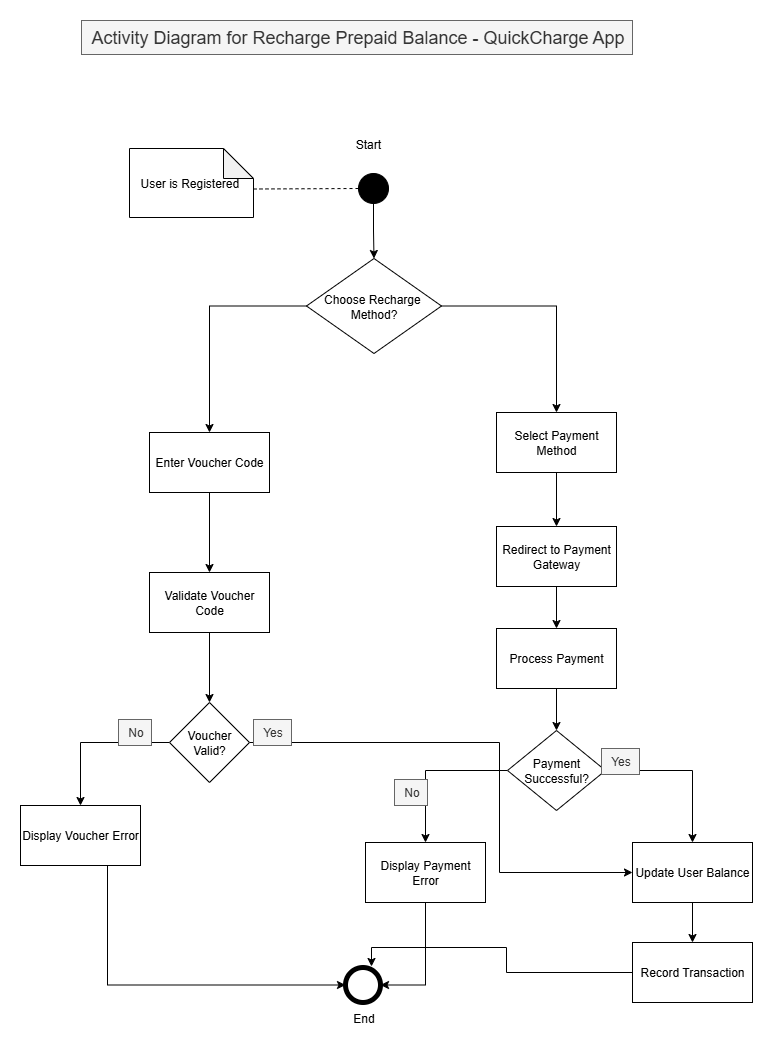

The diagram above was exported from draw.io. Its source (the exported page's mxGraphModel, read from the mxfile embedded in the PNG):
<mxGraphModel dx="1091" dy="507" grid="0" gridSize="10" guides="1" tooltips="1" connect="1" arrows="1" fold="1" page="1" pageScale="1" pageWidth="1920" pageHeight="1200" math="0" shadow="0">
  <root>
    <mxCell id="0" />
    <mxCell id="1" parent="0" />
    <mxCell id="EHqavKaeQ1IwFNL8hQJn-10" value="" style="edgeStyle=orthogonalEdgeStyle;rounded=0;orthogonalLoop=1;jettySize=auto;html=1;" edge="1" parent="1" source="EHqavKaeQ1IwFNL8hQJn-4" target="EHqavKaeQ1IwFNL8hQJn-9">
      <mxGeometry relative="1" as="geometry" />
    </mxCell>
    <mxCell id="EHqavKaeQ1IwFNL8hQJn-4" value="" style="shape=ellipse;html=1;dashed=0;whiteSpace=wrap;aspect=fixed;perimeter=ellipsePerimeter;fillColor=#000000;" vertex="1" parent="1">
      <mxGeometry x="662" y="191" width="30" height="30" as="geometry" />
    </mxCell>
    <mxCell id="EHqavKaeQ1IwFNL8hQJn-5" value="Start&amp;nbsp;" style="text;html=1;align=center;verticalAlign=middle;resizable=0;points=[];autosize=1;strokeColor=none;fillColor=none;" vertex="1" parent="1">
      <mxGeometry x="649" y="149" width="47" height="26" as="geometry" />
    </mxCell>
    <mxCell id="EHqavKaeQ1IwFNL8hQJn-7" value="User is Registered&amp;nbsp;" style="shape=note;whiteSpace=wrap;html=1;backgroundOutline=1;darkOpacity=0.05;" vertex="1" parent="1">
      <mxGeometry x="433" y="166" width="124" height="69" as="geometry" />
    </mxCell>
    <mxCell id="EHqavKaeQ1IwFNL8hQJn-8" value="" style="endArrow=none;dashed=1;html=1;rounded=0;exitX=1;exitY=0.587;exitDx=0;exitDy=0;exitPerimeter=0;entryX=0;entryY=0.5;entryDx=0;entryDy=0;" edge="1" parent="1" source="EHqavKaeQ1IwFNL8hQJn-7" target="EHqavKaeQ1IwFNL8hQJn-4">
      <mxGeometry width="50" height="50" relative="1" as="geometry">
        <mxPoint x="662" y="353" as="sourcePoint" />
        <mxPoint x="712" y="303" as="targetPoint" />
      </mxGeometry>
    </mxCell>
    <mxCell id="EHqavKaeQ1IwFNL8hQJn-12" value="" style="edgeStyle=orthogonalEdgeStyle;rounded=0;orthogonalLoop=1;jettySize=auto;html=1;" edge="1" parent="1" source="EHqavKaeQ1IwFNL8hQJn-9" target="EHqavKaeQ1IwFNL8hQJn-11">
      <mxGeometry relative="1" as="geometry" />
    </mxCell>
    <mxCell id="EHqavKaeQ1IwFNL8hQJn-14" value="" style="edgeStyle=orthogonalEdgeStyle;rounded=0;orthogonalLoop=1;jettySize=auto;html=1;" edge="1" parent="1" source="EHqavKaeQ1IwFNL8hQJn-9" target="EHqavKaeQ1IwFNL8hQJn-13">
      <mxGeometry relative="1" as="geometry" />
    </mxCell>
    <mxCell id="EHqavKaeQ1IwFNL8hQJn-9" value="Choose Recharge&amp;nbsp;&lt;div&gt;Method?&lt;/div&gt;" style="rhombus;whiteSpace=wrap;html=1;fillColor=#FFFFFF;dashed=0;" vertex="1" parent="1">
      <mxGeometry x="610" y="276" width="135" height="95" as="geometry" />
    </mxCell>
    <mxCell id="EHqavKaeQ1IwFNL8hQJn-17" value="" style="edgeStyle=orthogonalEdgeStyle;rounded=0;orthogonalLoop=1;jettySize=auto;html=1;" edge="1" parent="1" source="EHqavKaeQ1IwFNL8hQJn-11" target="EHqavKaeQ1IwFNL8hQJn-16">
      <mxGeometry relative="1" as="geometry" />
    </mxCell>
    <mxCell id="EHqavKaeQ1IwFNL8hQJn-11" value="&lt;span style=&quot;text-align: left;&quot;&gt;Select Payment Method&lt;/span&gt;" style="whiteSpace=wrap;html=1;fillColor=#FFFFFF;dashed=0;" vertex="1" parent="1">
      <mxGeometry x="800" y="430" width="120" height="60" as="geometry" />
    </mxCell>
    <mxCell id="EHqavKaeQ1IwFNL8hQJn-19" value="" style="edgeStyle=orthogonalEdgeStyle;rounded=0;orthogonalLoop=1;jettySize=auto;html=1;" edge="1" parent="1" source="EHqavKaeQ1IwFNL8hQJn-13" target="EHqavKaeQ1IwFNL8hQJn-18">
      <mxGeometry relative="1" as="geometry" />
    </mxCell>
    <mxCell id="EHqavKaeQ1IwFNL8hQJn-13" value="&lt;span style=&quot;text-align: left;&quot;&gt;Enter Voucher Code&lt;/span&gt;" style="whiteSpace=wrap;html=1;fillColor=#FFFFFF;dashed=0;" vertex="1" parent="1">
      <mxGeometry x="453" y="450" width="120" height="60" as="geometry" />
    </mxCell>
    <mxCell id="EHqavKaeQ1IwFNL8hQJn-23" value="" style="edgeStyle=orthogonalEdgeStyle;rounded=0;orthogonalLoop=1;jettySize=auto;html=1;" edge="1" parent="1" source="EHqavKaeQ1IwFNL8hQJn-16" target="EHqavKaeQ1IwFNL8hQJn-22">
      <mxGeometry relative="1" as="geometry" />
    </mxCell>
    <mxCell id="EHqavKaeQ1IwFNL8hQJn-16" value="&lt;span style=&quot;text-align: left;&quot;&gt;Redirect to Payment Gateway&lt;/span&gt;" style="whiteSpace=wrap;html=1;fillColor=#FFFFFF;dashed=0;" vertex="1" parent="1">
      <mxGeometry x="800" y="544" width="120" height="60" as="geometry" />
    </mxCell>
    <mxCell id="EHqavKaeQ1IwFNL8hQJn-25" value="" style="edgeStyle=orthogonalEdgeStyle;rounded=0;orthogonalLoop=1;jettySize=auto;html=1;" edge="1" parent="1" source="EHqavKaeQ1IwFNL8hQJn-18" target="EHqavKaeQ1IwFNL8hQJn-24">
      <mxGeometry relative="1" as="geometry" />
    </mxCell>
    <mxCell id="EHqavKaeQ1IwFNL8hQJn-18" value="&lt;span style=&quot;text-align: left;&quot;&gt;Validate Voucher Code&lt;/span&gt;" style="whiteSpace=wrap;html=1;fillColor=#FFFFFF;dashed=0;" vertex="1" parent="1">
      <mxGeometry x="453" y="590" width="120" height="60" as="geometry" />
    </mxCell>
    <mxCell id="EHqavKaeQ1IwFNL8hQJn-27" value="" style="edgeStyle=orthogonalEdgeStyle;rounded=0;orthogonalLoop=1;jettySize=auto;html=1;" edge="1" parent="1" source="EHqavKaeQ1IwFNL8hQJn-22" target="EHqavKaeQ1IwFNL8hQJn-26">
      <mxGeometry relative="1" as="geometry" />
    </mxCell>
    <mxCell id="EHqavKaeQ1IwFNL8hQJn-22" value="&lt;span style=&quot;text-align: left;&quot;&gt;Process Payment&lt;/span&gt;" style="whiteSpace=wrap;html=1;fillColor=#FFFFFF;dashed=0;" vertex="1" parent="1">
      <mxGeometry x="800" y="646" width="120" height="60" as="geometry" />
    </mxCell>
    <mxCell id="EHqavKaeQ1IwFNL8hQJn-29" value="" style="edgeStyle=orthogonalEdgeStyle;rounded=0;orthogonalLoop=1;jettySize=auto;html=1;" edge="1" parent="1" source="EHqavKaeQ1IwFNL8hQJn-24" target="EHqavKaeQ1IwFNL8hQJn-28">
      <mxGeometry relative="1" as="geometry" />
    </mxCell>
    <mxCell id="EHqavKaeQ1IwFNL8hQJn-43" style="edgeStyle=orthogonalEdgeStyle;rounded=0;orthogonalLoop=1;jettySize=auto;html=1;entryX=0;entryY=0.5;entryDx=0;entryDy=0;" edge="1" parent="1" source="EHqavKaeQ1IwFNL8hQJn-24" target="EHqavKaeQ1IwFNL8hQJn-39">
      <mxGeometry relative="1" as="geometry">
        <Array as="points">
          <mxPoint x="803" y="760" />
          <mxPoint x="803" y="890" />
        </Array>
      </mxGeometry>
    </mxCell>
    <mxCell id="EHqavKaeQ1IwFNL8hQJn-24" value="&lt;span style=&quot;text-align: left;&quot;&gt;Voucher Valid?&lt;/span&gt;" style="rhombus;whiteSpace=wrap;html=1;fillColor=#FFFFFF;dashed=0;" vertex="1" parent="1">
      <mxGeometry x="473" y="720" width="80" height="80" as="geometry" />
    </mxCell>
    <mxCell id="EHqavKaeQ1IwFNL8hQJn-36" value="" style="edgeStyle=orthogonalEdgeStyle;rounded=0;orthogonalLoop=1;jettySize=auto;html=1;" edge="1" parent="1" source="EHqavKaeQ1IwFNL8hQJn-26" target="EHqavKaeQ1IwFNL8hQJn-35">
      <mxGeometry relative="1" as="geometry" />
    </mxCell>
    <mxCell id="EHqavKaeQ1IwFNL8hQJn-40" value="" style="edgeStyle=orthogonalEdgeStyle;rounded=0;orthogonalLoop=1;jettySize=auto;html=1;" edge="1" parent="1" source="EHqavKaeQ1IwFNL8hQJn-26" target="EHqavKaeQ1IwFNL8hQJn-39">
      <mxGeometry relative="1" as="geometry" />
    </mxCell>
    <mxCell id="EHqavKaeQ1IwFNL8hQJn-26" value="&lt;span style=&quot;text-align: left;&quot;&gt;Payment Successful?&lt;/span&gt;" style="rhombus;whiteSpace=wrap;html=1;fillColor=#FFFFFF;dashed=0;" vertex="1" parent="1">
      <mxGeometry x="811" y="748" width="98" height="80" as="geometry" />
    </mxCell>
    <mxCell id="EHqavKaeQ1IwFNL8hQJn-34" style="edgeStyle=orthogonalEdgeStyle;rounded=0;orthogonalLoop=1;jettySize=auto;html=1;entryX=0;entryY=0.5;entryDx=0;entryDy=0;" edge="1" parent="1" source="EHqavKaeQ1IwFNL8hQJn-28" target="EHqavKaeQ1IwFNL8hQJn-32">
      <mxGeometry relative="1" as="geometry">
        <Array as="points">
          <mxPoint x="411" y="1003" />
        </Array>
      </mxGeometry>
    </mxCell>
    <mxCell id="EHqavKaeQ1IwFNL8hQJn-28" value="&lt;span style=&quot;text-align: left;&quot;&gt;Display Voucher Error&lt;/span&gt;" style="whiteSpace=wrap;html=1;fillColor=#FFFFFF;dashed=0;" vertex="1" parent="1">
      <mxGeometry x="324" y="823" width="120" height="60" as="geometry" />
    </mxCell>
    <mxCell id="EHqavKaeQ1IwFNL8hQJn-30" value="No" style="text;html=1;align=center;verticalAlign=middle;resizable=0;points=[];autosize=1;strokeColor=#666666;fillColor=#f5f5f5;fontColor=#333333;" vertex="1" parent="1">
      <mxGeometry x="422" y="737" width="33" height="26" as="geometry" />
    </mxCell>
    <mxCell id="EHqavKaeQ1IwFNL8hQJn-32" value="" style="shape=ellipse;html=1;dashed=0;whiteSpace=wrap;aspect=fixed;strokeWidth=5;perimeter=ellipsePerimeter;" vertex="1" parent="1">
      <mxGeometry x="649" y="985" width="35" height="35" as="geometry" />
    </mxCell>
    <mxCell id="EHqavKaeQ1IwFNL8hQJn-33" value="End" style="text;html=1;align=center;verticalAlign=middle;resizable=0;points=[];autosize=1;strokeColor=none;fillColor=none;" vertex="1" parent="1">
      <mxGeometry x="647" y="1023" width="39" height="26" as="geometry" />
    </mxCell>
    <mxCell id="EHqavKaeQ1IwFNL8hQJn-37" style="edgeStyle=orthogonalEdgeStyle;rounded=0;orthogonalLoop=1;jettySize=auto;html=1;entryX=1;entryY=0.5;entryDx=0;entryDy=0;" edge="1" parent="1" source="EHqavKaeQ1IwFNL8hQJn-35" target="EHqavKaeQ1IwFNL8hQJn-32">
      <mxGeometry relative="1" as="geometry" />
    </mxCell>
    <mxCell id="EHqavKaeQ1IwFNL8hQJn-35" value="&lt;span style=&quot;text-align: left;&quot;&gt;Display Payment Error&lt;/span&gt;" style="whiteSpace=wrap;html=1;fillColor=#FFFFFF;dashed=0;" vertex="1" parent="1">
      <mxGeometry x="669" y="860" width="120" height="60" as="geometry" />
    </mxCell>
    <mxCell id="EHqavKaeQ1IwFNL8hQJn-42" value="" style="edgeStyle=orthogonalEdgeStyle;rounded=0;orthogonalLoop=1;jettySize=auto;html=1;" edge="1" parent="1" source="EHqavKaeQ1IwFNL8hQJn-39" target="EHqavKaeQ1IwFNL8hQJn-41">
      <mxGeometry relative="1" as="geometry" />
    </mxCell>
    <mxCell id="EHqavKaeQ1IwFNL8hQJn-39" value="&lt;span style=&quot;text-align: left;&quot;&gt;Update User Balance&lt;/span&gt;" style="whiteSpace=wrap;html=1;fillColor=#FFFFFF;dashed=0;" vertex="1" parent="1">
      <mxGeometry x="936" y="860" width="120" height="60" as="geometry" />
    </mxCell>
    <mxCell id="EHqavKaeQ1IwFNL8hQJn-41" value="&lt;span style=&quot;text-align: left;&quot;&gt;Record Transaction&lt;/span&gt;" style="whiteSpace=wrap;html=1;fillColor=#FFFFFF;dashed=0;" vertex="1" parent="1">
      <mxGeometry x="936" y="960" width="120" height="60" as="geometry" />
    </mxCell>
    <mxCell id="EHqavKaeQ1IwFNL8hQJn-44" value="Yes" style="text;html=1;align=center;verticalAlign=middle;resizable=0;points=[];autosize=1;strokeColor=#666666;fillColor=#f5f5f5;fontColor=#333333;" vertex="1" parent="1">
      <mxGeometry x="557" y="737" width="38" height="26" as="geometry" />
    </mxCell>
    <mxCell id="EHqavKaeQ1IwFNL8hQJn-45" value="No" style="text;html=1;align=center;verticalAlign=middle;resizable=0;points=[];autosize=1;strokeColor=#666666;fillColor=#f5f5f5;fontColor=#333333;" vertex="1" parent="1">
      <mxGeometry x="698" y="797" width="33" height="26" as="geometry" />
    </mxCell>
    <mxCell id="EHqavKaeQ1IwFNL8hQJn-46" value="Yes" style="text;html=1;align=center;verticalAlign=middle;resizable=0;points=[];autosize=1;strokeColor=#666666;fillColor=#f5f5f5;fontColor=#333333;" vertex="1" parent="1">
      <mxGeometry x="905" y="766" width="38" height="26" as="geometry" />
    </mxCell>
    <mxCell id="EHqavKaeQ1IwFNL8hQJn-47" style="edgeStyle=orthogonalEdgeStyle;rounded=0;orthogonalLoop=1;jettySize=auto;html=1;entryX=0.743;entryY=-0.029;entryDx=0;entryDy=0;entryPerimeter=0;" edge="1" parent="1" source="EHqavKaeQ1IwFNL8hQJn-41" target="EHqavKaeQ1IwFNL8hQJn-32">
      <mxGeometry relative="1" as="geometry" />
    </mxCell>
    <mxCell id="EHqavKaeQ1IwFNL8hQJn-48" value="&lt;font style=&quot;font-size: 18px;&quot;&gt;Activity Diagram for&amp;nbsp;Recharge Prepaid Balance - QuickCharge App&lt;/font&gt;" style="text;html=1;align=center;verticalAlign=middle;resizable=0;points=[];autosize=1;strokeColor=#666666;fillColor=#f5f5f5;fontColor=#333333;" vertex="1" parent="1">
      <mxGeometry x="385" y="38" width="551" height="34" as="geometry" />
    </mxCell>
  </root>
</mxGraphModel>